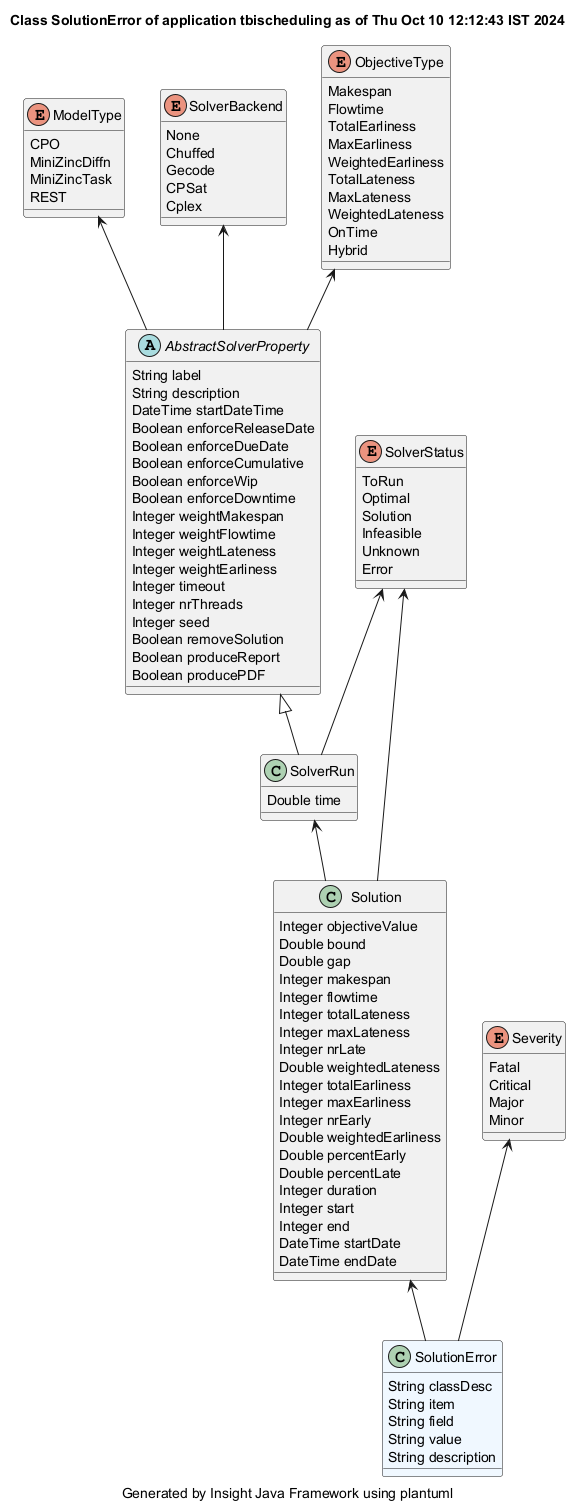

The diagram above was rendered by PlantUML. Its source (embedded in the PNG):
@startuml
title Class SolutionError of application tbischeduling as of Thu Oct 10 12:12:43 IST 2024
caption Generated by Insight Java Framework using plantuml
class SolutionError #aliceblue
SolutionError : String classDesc
SolutionError : String item
SolutionError : String field
SolutionError : String value
SolutionError : String description

Solution  <-- SolutionError 
class Solution 
Solution : Integer objectiveValue
Solution : Double bound
Solution : Double gap
Solution : Integer makespan
Solution : Integer flowtime
Solution : Integer totalLateness
Solution : Integer maxLateness
Solution : Integer nrLate
Solution : Double weightedLateness
Solution : Integer totalEarliness
Solution : Integer maxEarliness
Solution : Integer nrEarly
Solution : Double weightedEarliness
Solution : Double percentEarly
Solution : Double percentLate
Solution : Integer duration
Solution : Integer start
Solution : Integer end
Solution : DateTime startDate
Solution : DateTime endDate

SolverRun  <-- Solution 
class SolverRun 
SolverRun : Double time

AbstractSolverProperty <|-- SolverRun
abstract AbstractSolverProperty 
AbstractSolverProperty : String label
AbstractSolverProperty : String description
AbstractSolverProperty : DateTime startDateTime
AbstractSolverProperty : Boolean enforceReleaseDate
AbstractSolverProperty : Boolean enforceDueDate
AbstractSolverProperty : Boolean enforceCumulative
AbstractSolverProperty : Boolean enforceWip
AbstractSolverProperty : Boolean enforceDowntime
AbstractSolverProperty : Integer weightMakespan
AbstractSolverProperty : Integer weightFlowtime
AbstractSolverProperty : Integer weightLateness
AbstractSolverProperty : Integer weightEarliness
AbstractSolverProperty : Integer timeout
AbstractSolverProperty : Integer nrThreads
AbstractSolverProperty : Integer seed
AbstractSolverProperty : Boolean removeSolution
AbstractSolverProperty : Boolean produceReport
AbstractSolverProperty : Boolean producePDF

enum ModelType
ModelType : CPO
ModelType : MiniZincDiffn
ModelType : MiniZincTask
ModelType : REST
ModelType <-- AbstractSolverProperty
enum SolverBackend
SolverBackend : None
SolverBackend : Chuffed
SolverBackend : Gecode
SolverBackend : CPSat
SolverBackend : Cplex
SolverBackend <-- AbstractSolverProperty
enum ObjectiveType
ObjectiveType : Makespan
ObjectiveType : Flowtime
ObjectiveType : TotalEarliness
ObjectiveType : MaxEarliness
ObjectiveType : WeightedEarliness
ObjectiveType : TotalLateness
ObjectiveType : MaxLateness
ObjectiveType : WeightedLateness
ObjectiveType : OnTime
ObjectiveType : Hybrid
ObjectiveType <-- AbstractSolverProperty
enum SolverStatus
SolverStatus : ToRun
SolverStatus : Optimal
SolverStatus : Solution
SolverStatus : Infeasible
SolverStatus : Unknown
SolverStatus : Error
SolverStatus <-- SolverRun
SolverStatus <-- Solution
enum Severity
Severity : Fatal
Severity : Critical
Severity : Major
Severity : Minor
Severity <-- SolutionError
@enduml